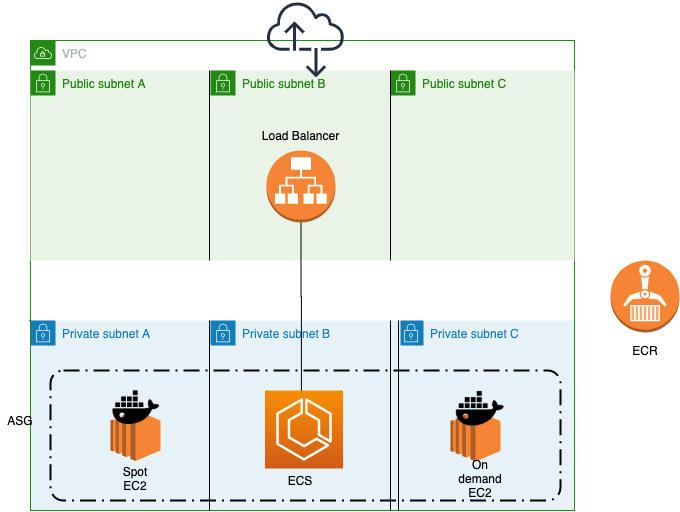

The diagram above was exported from draw.io. Its source (the exported page's mxGraphModel, read from the mxfile embedded in the PNG):
<mxGraphModel dx="1186" dy="724" grid="1" gridSize="10" guides="1" tooltips="1" connect="1" arrows="1" fold="1" page="1" pageScale="1" pageWidth="827" pageHeight="1169" math="0" shadow="0">
  <root>
    <mxCell id="0" />
    <mxCell id="1" parent="0" />
    <mxCell id="w0ECB91xPRnJoVMlwRcF-5" value="Private subnet A" style="points=[[0,0],[0.25,0],[0.5,0],[0.75,0],[1,0],[1,0.25],[1,0.5],[1,0.75],[1,1],[0.75,1],[0.5,1],[0.25,1],[0,1],[0,0.75],[0,0.5],[0,0.25]];outlineConnect=0;gradientColor=none;html=1;whiteSpace=wrap;fontSize=12;fontStyle=0;shape=mxgraph.aws4.group;grIcon=mxgraph.aws4.group_security_group;grStroke=0;strokeColor=#147EBA;fillColor=#E6F2F8;verticalAlign=top;align=left;spacingLeft=30;fontColor=#147EBA;dashed=0;" parent="1" vertex="1">
      <mxGeometry x="120" y="360" width="180" height="190" as="geometry" />
    </mxCell>
    <mxCell id="w0ECB91xPRnJoVMlwRcF-7" value="Private subnet C" style="points=[[0,0],[0.25,0],[0.5,0],[0.75,0],[1,0],[1,0.25],[1,0.5],[1,0.75],[1,1],[0.75,1],[0.5,1],[0.25,1],[0,1],[0,0.75],[0,0.5],[0,0.25]];outlineConnect=0;gradientColor=none;html=1;whiteSpace=wrap;fontSize=12;fontStyle=0;shape=mxgraph.aws4.group;grIcon=mxgraph.aws4.group_security_group;grStroke=0;strokeColor=#147EBA;fillColor=#E6F2F8;verticalAlign=top;align=left;spacingLeft=30;fontColor=#147EBA;dashed=0;" parent="1" vertex="1">
      <mxGeometry x="488" y="360" width="176" height="190" as="geometry" />
    </mxCell>
    <mxCell id="w0ECB91xPRnJoVMlwRcF-9" value="Private subnet B" style="points=[[0,0],[0.25,0],[0.5,0],[0.75,0],[1,0],[1,0.25],[1,0.5],[1,0.75],[1,1],[0.75,1],[0.5,1],[0.25,1],[0,1],[0,0.75],[0,0.5],[0,0.25]];outlineConnect=0;gradientColor=none;html=1;whiteSpace=wrap;fontSize=12;fontStyle=0;shape=mxgraph.aws4.group;grIcon=mxgraph.aws4.group_security_group;grStroke=0;strokeColor=#147EBA;fillColor=#E6F2F8;verticalAlign=top;align=left;spacingLeft=30;fontColor=#147EBA;dashed=0;" parent="1" vertex="1">
      <mxGeometry x="300" y="360" width="190" height="190" as="geometry" />
    </mxCell>
    <mxCell id="0mmx97-O07CrtRdY5Pq6-9" value="" style="rounded=1;arcSize=10;dashed=1;fillColor=none;gradientColor=none;dashPattern=8 3 1 3;strokeWidth=2;" parent="1" vertex="1">
      <mxGeometry x="140" y="410" width="510" height="130" as="geometry" />
    </mxCell>
    <mxCell id="w0ECB91xPRnJoVMlwRcF-4" value="VPC" style="points=[[0,0],[0.25,0],[0.5,0],[0.75,0],[1,0],[1,0.25],[1,0.5],[1,0.75],[1,1],[0.75,1],[0.5,1],[0.25,1],[0,1],[0,0.75],[0,0.5],[0,0.25]];outlineConnect=0;gradientColor=none;html=1;whiteSpace=wrap;fontSize=12;fontStyle=0;shape=mxgraph.aws4.group;grIcon=mxgraph.aws4.group_vpc;strokeColor=#248814;fillColor=none;verticalAlign=top;align=left;spacingLeft=30;fontColor=#AAB7B8;dashed=0;" parent="1" vertex="1">
      <mxGeometry x="120" y="80" width="544" height="470" as="geometry" />
    </mxCell>
    <mxCell id="w0ECB91xPRnJoVMlwRcF-8" value="" style="endArrow=none;html=1;exitX=0;exitY=0;exitDx=0;exitDy=0;entryX=0;entryY=1;entryDx=0;entryDy=0;" parent="1" source="w0ECB91xPRnJoVMlwRcF-7" target="w0ECB91xPRnJoVMlwRcF-7" edge="1">
      <mxGeometry width="50" height="50" relative="1" as="geometry">
        <mxPoint x="390" y="400" as="sourcePoint" />
        <mxPoint x="440" y="350" as="targetPoint" />
      </mxGeometry>
    </mxCell>
    <mxCell id="w0ECB91xPRnJoVMlwRcF-10" value="" style="endArrow=none;html=1;exitX=0;exitY=0;exitDx=0;exitDy=0;entryX=0;entryY=1;entryDx=0;entryDy=0;" parent="1" edge="1">
      <mxGeometry width="50" height="50" relative="1" as="geometry">
        <mxPoint x="299" y="360" as="sourcePoint" />
        <mxPoint x="299" y="550" as="targetPoint" />
      </mxGeometry>
    </mxCell>
    <mxCell id="w0ECB91xPRnJoVMlwRcF-11" value="Public subnet A" style="points=[[0,0],[0.25,0],[0.5,0],[0.75,0],[1,0],[1,0.25],[1,0.5],[1,0.75],[1,1],[0.75,1],[0.5,1],[0.25,1],[0,1],[0,0.75],[0,0.5],[0,0.25]];outlineConnect=0;gradientColor=none;html=1;whiteSpace=wrap;fontSize=12;fontStyle=0;shape=mxgraph.aws4.group;grIcon=mxgraph.aws4.group_security_group;grStroke=0;strokeColor=#248814;fillColor=#E9F3E6;verticalAlign=top;align=left;spacingLeft=30;fontColor=#248814;dashed=0;" parent="1" vertex="1">
      <mxGeometry x="120" y="110" width="180" height="190" as="geometry" />
    </mxCell>
    <mxCell id="w0ECB91xPRnJoVMlwRcF-12" value="Public subnet B" style="points=[[0,0],[0.25,0],[0.5,0],[0.75,0],[1,0],[1,0.25],[1,0.5],[1,0.75],[1,1],[0.75,1],[0.5,1],[0.25,1],[0,1],[0,0.75],[0,0.5],[0,0.25]];outlineConnect=0;gradientColor=none;html=1;whiteSpace=wrap;fontSize=12;fontStyle=0;shape=mxgraph.aws4.group;grIcon=mxgraph.aws4.group_security_group;grStroke=0;strokeColor=#248814;fillColor=#E9F3E6;verticalAlign=top;align=left;spacingLeft=30;fontColor=#248814;dashed=0;" parent="1" vertex="1">
      <mxGeometry x="300" y="110" width="180" height="190" as="geometry" />
    </mxCell>
    <mxCell id="w0ECB91xPRnJoVMlwRcF-13" value="Public subnet C" style="points=[[0,0],[0.25,0],[0.5,0],[0.75,0],[1,0],[1,0.25],[1,0.5],[1,0.75],[1,1],[0.75,1],[0.5,1],[0.25,1],[0,1],[0,0.75],[0,0.5],[0,0.25]];outlineConnect=0;gradientColor=none;html=1;whiteSpace=wrap;fontSize=12;fontStyle=0;shape=mxgraph.aws4.group;grIcon=mxgraph.aws4.group_security_group;grStroke=0;strokeColor=#248814;fillColor=#E9F3E6;verticalAlign=top;align=left;spacingLeft=30;fontColor=#248814;dashed=0;" parent="1" vertex="1">
      <mxGeometry x="480" y="110" width="184" height="190" as="geometry" />
    </mxCell>
    <mxCell id="w0ECB91xPRnJoVMlwRcF-14" value="" style="endArrow=none;html=1;exitX=0;exitY=0;exitDx=0;exitDy=0;entryX=0;entryY=1;entryDx=0;entryDy=0;" parent="1" edge="1">
      <mxGeometry width="50" height="50" relative="1" as="geometry">
        <mxPoint x="480" y="360" as="sourcePoint" />
        <mxPoint x="480" y="550" as="targetPoint" />
      </mxGeometry>
    </mxCell>
    <mxCell id="w0ECB91xPRnJoVMlwRcF-16" value="" style="endArrow=none;html=1;exitX=0;exitY=0;exitDx=0;exitDy=0;entryX=0;entryY=1;entryDx=0;entryDy=0;" parent="1" edge="1">
      <mxGeometry width="50" height="50" relative="1" as="geometry">
        <mxPoint x="299" y="110" as="sourcePoint" />
        <mxPoint x="299" y="300" as="targetPoint" />
      </mxGeometry>
    </mxCell>
    <mxCell id="w0ECB91xPRnJoVMlwRcF-17" value="" style="endArrow=none;html=1;exitX=0;exitY=0;exitDx=0;exitDy=0;entryX=0;entryY=1;entryDx=0;entryDy=0;" parent="1" edge="1">
      <mxGeometry width="50" height="50" relative="1" as="geometry">
        <mxPoint x="480" y="110" as="sourcePoint" />
        <mxPoint x="480" y="300" as="targetPoint" />
      </mxGeometry>
    </mxCell>
    <mxCell id="w0ECB91xPRnJoVMlwRcF-20" value="" style="outlineConnect=0;fontColor=#232F3E;gradientColor=none;fillColor=#232F3E;strokeColor=none;dashed=0;verticalLabelPosition=bottom;verticalAlign=top;align=center;html=1;fontSize=12;fontStyle=0;aspect=fixed;pointerEvents=1;shape=mxgraph.aws4.internet_alt2;" parent="1" vertex="1">
      <mxGeometry x="356" y="40" width="78" height="78" as="geometry" />
    </mxCell>
    <mxCell id="w0ECB91xPRnJoVMlwRcF-15" value="" style="endArrow=none;html=1;exitX=0;exitY=0;exitDx=0;exitDy=0;" parent="1" target="w0ECB91xPRnJoVMlwRcF-4" edge="1">
      <mxGeometry width="50" height="50" relative="1" as="geometry">
        <mxPoint x="119" y="360" as="sourcePoint" />
        <mxPoint x="119" y="550" as="targetPoint" />
      </mxGeometry>
    </mxCell>
    <mxCell id="0mmx97-O07CrtRdY5Pq6-18" style="edgeStyle=orthogonalEdgeStyle;rounded=0;orthogonalLoop=1;jettySize=auto;html=1;exitX=0.5;exitY=1;exitDx=0;exitDy=0;exitPerimeter=0;entryX=0.492;entryY=0.308;entryDx=0;entryDy=0;entryPerimeter=0;" parent="1" source="0mmx97-O07CrtRdY5Pq6-1" target="0mmx97-O07CrtRdY5Pq6-9" edge="1">
      <mxGeometry relative="1" as="geometry" />
    </mxCell>
    <mxCell id="0mmx97-O07CrtRdY5Pq6-1" value="" style="outlineConnect=0;dashed=0;verticalLabelPosition=bottom;verticalAlign=top;align=center;html=1;shape=mxgraph.aws3.application_load_balancer;fillColor=#F58534;gradientColor=none;" parent="1" vertex="1">
      <mxGeometry x="356" y="190" width="69" height="72" as="geometry" />
    </mxCell>
    <mxCell id="0mmx97-O07CrtRdY5Pq6-2" value="" style="outlineConnect=0;fontColor=#232F3E;gradientColor=#F78E04;gradientDirection=north;fillColor=#D05C17;strokeColor=#ffffff;dashed=0;verticalLabelPosition=bottom;verticalAlign=top;align=center;html=1;fontSize=12;fontStyle=0;aspect=fixed;shape=mxgraph.aws4.resourceIcon;resIcon=mxgraph.aws4.ecs;" parent="1" vertex="1">
      <mxGeometry x="354.5" y="430" width="78" height="78" as="geometry" />
    </mxCell>
    <mxCell id="0mmx97-O07CrtRdY5Pq6-3" value="Load Balancer" style="text;html=1;strokeColor=none;fillColor=none;align=center;verticalAlign=middle;whiteSpace=wrap;rounded=0;" parent="1" vertex="1">
      <mxGeometry x="347.5" y="170" width="85" height="10" as="geometry" />
    </mxCell>
    <mxCell id="0mmx97-O07CrtRdY5Pq6-4" value="ECS" style="text;html=1;strokeColor=none;fillColor=none;align=center;verticalAlign=middle;whiteSpace=wrap;rounded=0;" parent="1" vertex="1">
      <mxGeometry x="370" y="510" width="40" height="20" as="geometry" />
    </mxCell>
    <mxCell id="0mmx97-O07CrtRdY5Pq6-5" value="" style="outlineConnect=0;dashed=0;verticalLabelPosition=bottom;verticalAlign=top;align=center;html=1;shape=mxgraph.aws3.ecr;fillColor=#F58534;gradientColor=none;" parent="1" vertex="1">
      <mxGeometry x="700" y="300" width="69" height="72" as="geometry" />
    </mxCell>
    <mxCell id="0mmx97-O07CrtRdY5Pq6-6" value="ECR" style="text;html=1;strokeColor=none;fillColor=none;align=center;verticalAlign=middle;whiteSpace=wrap;rounded=0;" parent="1" vertex="1">
      <mxGeometry x="714.5" y="380" width="40" height="20" as="geometry" />
    </mxCell>
    <mxCell id="0mmx97-O07CrtRdY5Pq6-11" value="ASG" style="text;html=1;strokeColor=none;fillColor=none;align=center;verticalAlign=middle;whiteSpace=wrap;rounded=0;" parent="1" vertex="1">
      <mxGeometry x="90" y="450" width="40" height="20" as="geometry" />
    </mxCell>
    <mxCell id="0mmx97-O07CrtRdY5Pq6-12" value="" style="outlineConnect=0;dashed=0;verticalLabelPosition=bottom;verticalAlign=top;align=center;html=1;shape=mxgraph.aws3.ec2;fillColor=#F58534;gradientColor=none;" parent="1" vertex="1">
      <mxGeometry x="200" y="449.5" width="50" height="51" as="geometry" />
    </mxCell>
    <mxCell id="0mmx97-O07CrtRdY5Pq6-13" value="" style="outlineConnect=0;dashed=0;verticalLabelPosition=bottom;verticalAlign=top;align=center;html=1;shape=mxgraph.aws3.ec2;fillColor=#F58534;gradientColor=none;" parent="1" vertex="1">
      <mxGeometry x="540" y="450" width="50" height="51" as="geometry" />
    </mxCell>
    <mxCell id="0mmx97-O07CrtRdY5Pq6-14" value="On demand&lt;br&gt;EC2" style="text;html=1;strokeColor=none;fillColor=none;align=center;verticalAlign=middle;whiteSpace=wrap;rounded=0;" parent="1" vertex="1">
      <mxGeometry x="550" y="508" width="40" height="20" as="geometry" />
    </mxCell>
    <mxCell id="0mmx97-O07CrtRdY5Pq6-15" value="Spot&lt;br&gt;EC2" style="text;html=1;strokeColor=none;fillColor=none;align=center;verticalAlign=middle;whiteSpace=wrap;rounded=0;" parent="1" vertex="1">
      <mxGeometry x="205" y="508" width="40" height="20" as="geometry" />
    </mxCell>
    <mxCell id="0mmx97-O07CrtRdY5Pq6-16" value="" style="shape=image;html=1;verticalAlign=top;verticalLabelPosition=bottom;labelBackgroundColor=#ffffff;imageAspect=0;aspect=fixed;image=https://cdn4.iconfinder.com/data/icons/vector-brand-logos/40/Docker-128.png" parent="1" vertex="1">
      <mxGeometry x="190" y="410" width="72" height="72" as="geometry" />
    </mxCell>
    <mxCell id="0mmx97-O07CrtRdY5Pq6-17" value="" style="shape=image;html=1;verticalAlign=top;verticalLabelPosition=bottom;labelBackgroundColor=#ffffff;imageAspect=0;aspect=fixed;image=https://cdn4.iconfinder.com/data/icons/vector-brand-logos/40/Docker-128.png" parent="1" vertex="1">
      <mxGeometry x="533" y="410" width="74" height="74" as="geometry" />
    </mxCell>
  </root>
</mxGraphModel>